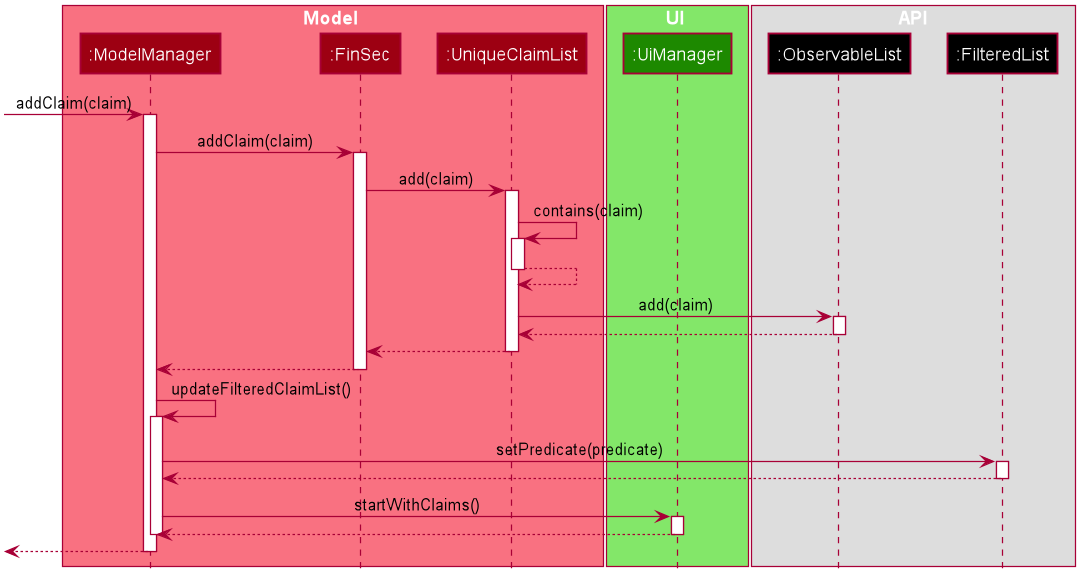

The diagram above was rendered by PlantUML. Its source (embedded in the PNG):
@startuml








skinparam BackgroundColor #FFFFFFF

skinparam Shadowing false

skinparam Class {
    FontColor #FFFFFF
    BorderThickness 1
    BorderColor #FFFFFF
    StereotypeFontColor #FFFFFF
    FontName Arial
    MemberColor #FFFFFF
}

skinparam Actor {
    BorderColor #000000
    Color #000000
    FontName Arial
}

skinparam Sequence {
    MessageAlign center
    BoxFontSize 15
    BoxPadding 0
    BoxFontColor #FFFFFF
    FontName Arial
}

skinparam Participant {
    FontColor #FFFFFFF
    Padding 20
}

skinparam MinClassWidth 50
skinparam ParticipantPadding 10
skinparam Shadowing false
skinparam DefaultTextAlignment center
skinparam packageStyle Rectangle

hide footbox
hide members
hide circle

box Model #F97181
participant ":ModelManager" as ModelManager #9D0012
participant ":FinSec" as FinSec #9D0012
participant ":UniqueClaimList" as UniqueClaimList #9D0012
end box

box UI #83E769
participant ":UiManager" as UiManager #1D8900
end box

box API
participant ":ObservableList" as ObservableList #000000
participant ":FilteredList" as FilteredList #000000
end box

[-> ModelManager : addClaim(claim)
activate ModelManager

ModelManager -> FinSec : addClaim(claim)
activate FinSec

FinSec -> UniqueClaimList : add(claim)
activate UniqueClaimList

UniqueClaimList -> UniqueClaimList : contains(claim)
activate UniqueClaimList
UniqueClaimList --> UniqueClaimList
deactivate UniqueClaimList

UniqueClaimList -> ObservableList : add(claim)
activate ObservableList

UniqueClaimList <-- ObservableList
deactivate ObservableList

UniqueClaimList --> FinSec
deactivate UniqueClaimList

FinSec --> ModelManager
deactivate FinSec

ModelManager -> ModelManager : updateFilteredClaimList()
activate ModelManager

ModelManager -> FilteredList : setPredicate(predicate)
activate FilteredList
ModelManager <-- FilteredList
deactivate FilteredList

ModelManager -> UiManager : startWithClaims()
activate UiManager
ModelManager <--UiManager
deactivate UiManager

deactivate ModelManager

[<--ModelManager
deactivate ModelManager
@enduml